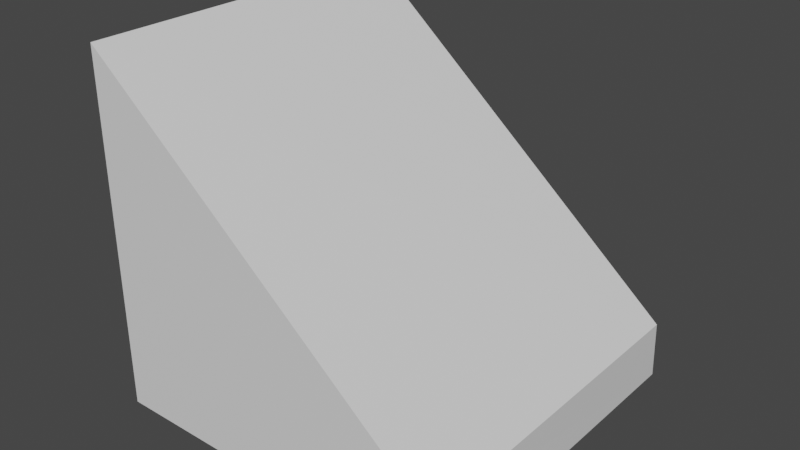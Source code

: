 # Source: roadtrip_vehicles_car.blend  (saved by Blender 3.5.10; exported with 4.5.12 LTS)
import bpy
from mathutils import Matrix  # noqa: F401  (used for matrix-valued properties, if any)

bpy.ops.wm.read_factory_settings(use_empty=True)
scene = bpy.context.scene
scene.name = 'Scene'

# ---- collections
col_collection = bpy.data.collections.new('Collection'); scene.collection.children.link(col_collection)

# ---- materials (node trees are filled in below, after node groups)
mat_material = bpy.data.materials.new('Material')
mat_material.alpha_threshold = 0.0
mat_material.use_transparent_shadow = False
mat_material.roughness = 0.5
mat_material.line_color = (0.0, 0.0, 0.0, 1.0)

# ---- material node trees
mat_material.use_nodes = True; mat_material.node_tree.nodes.clear()
_N = mat_material.node_tree.nodes; _L = mat_material.node_tree.links
n0 = _N.new('ShaderNodeOutputMaterial'); n0.name = 'Material Output'; n0.location = (300, 300)
n1 = _N.new('ShaderNodeBsdfPrincipled'); n1.name = 'Principled BSDF'; n1.location = (10, 300)
n1.distribution = 'GGX'
n1.subsurface_method = 'RANDOM_WALK_SKIN'
n1.inputs[3].default_value = 1.45
n1.inputs[27].default_value = (0.0, 0.0, 0.0, 1.0)
n1.inputs[28].default_value = 1.0
_L.new(n1.outputs[0], n0.inputs[0])
n0.is_active_output = True

# ---- world
world_world = bpy.data.worlds.new('World'); scene.world = world_world
world_world.use_nodes = True; world_world.node_tree.nodes.clear()
_N = world_world.node_tree.nodes; _L = world_world.node_tree.links
n0 = _N.new('ShaderNodeOutputWorld'); n0.name = 'World Output'; n0.location = (300, 300)
n1 = _N.new('ShaderNodeBackground'); n1.name = 'Background'; n1.location = (10, 300)
n1.inputs[0].default_value = (0.05088, 0.05088, 0.05088, 1.0)
_L.new(n1.outputs[0], n0.inputs[0])
n0.is_active_output = True
world_world.color = (0.05088, 0.05088, 0.05088)
world_world.use_sun_shadow = False
world_world.sun_shadow_jitter_overblur = 0.0

# ---- meshes
me_cube = bpy.data.meshes.new('Cube')
me_cube.from_pydata([(1.003, 0.9729, -0.6614), (1.0, 1.0, -1.0), (1.0, -1.0, -0.6735), (1.0, -1.0, -1.0), (-1.0, 1.0, 1.0), (-1.0, 1.0, -1.0), (-1.0, -1.0, 1.0), (-1.0, -1.0, -1.0)], [], [(0, 4, 6, 2), (3, 2, 6, 7), (7, 6, 4, 5), (5, 1, 3, 7), (1, 0, 2, 3), (5, 4, 0, 1)])
_uv = me_cube.uv_layers.new(name='UVMap')
_uv.uv.foreach_set('vector', [0.625, 0.5, 0.875, 0.5, 0.875, 0.75, 0.625, 0.75, 0.375, 0.75, 0.625, 0.75, 0.625, 1.0, 0.375, 1.0, 0.375, 0.0, 0.625, 0.0, 0.625, 0.25, 0.375, 0.25, 0.125, 0.5, 0.375, 0.5, 0.375, 0.75, 0.125, 0.75, 0.375, 0.5, 0.625, 0.5, 0.625, 0.75, 0.375, 0.75, 0.375, 0.25, 0.625, 0.25, 0.625, 0.5, 0.375, 0.5])
me_cube.materials.append(mat_material)
me_cube.use_mirror_vertex_groups = False
me_cube.update()

# ---- objects
ob_cube = bpy.data.objects.new('Cube', me_cube)

# ---- transforms, parenting, visibility, modifiers, constraints
ob_cube.location = (0.0, 0.0, 0.0)
ob_cube.scale = (10.0, 10.0, 10.0)
ob_cube.lock_rotations_4d = False
ob_cube.empty_display_type = 'ARROWS'
ob_cube.lineart.crease_threshold = 0.0

# ---- collection membership
col_collection.objects.link(ob_cube)

# ---- scene / render settings (as saved in the file)
scene.frame_start = 1; scene.frame_end = 250; scene.frame_set(1)
scene.render.engine = 'BLENDER_EEVEE_NEXT'
scene.cycles.sampling_pattern = 'TABULATED_SOBOL'
scene.view_settings.view_transform = 'Filmic'
bpy.context.view_layer.update()

# ---- added for rendering (the .blend has no active camera and no usable light): camera, sun
cam_auto = bpy.data.cameras.new('AutoCamera')
cam_auto.lens = 50.0
cam_auto.sensor_width = 36.0
cam_auto.clip_end = 1000.0
ob_auto_camera = bpy.data.objects.new('AutoCamera', cam_auto)
scene.collection.objects.link(ob_auto_camera)
ob_auto_camera.location = (32.0777, -38.4776, 25.6517)
ob_auto_camera.rotation_euler = (1.09748, -7.21219e-08, 0.694738)
scene.camera = ob_auto_camera
light_auto_sun = bpy.data.lights.new('AutoSun', 'SUN')
light_auto_sun.energy = 3.0
light_auto_sun.angle = 0.0523599
ob_auto_sun = bpy.data.objects.new('AutoSun', light_auto_sun)
scene.collection.objects.link(ob_auto_sun)
ob_auto_sun.rotation_euler = (0.872665, 0.174533, 0.523599)
bpy.context.view_layer.update()
